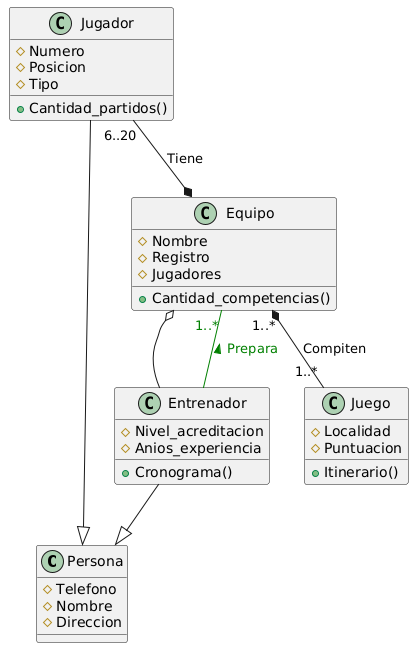

The diagram above was rendered by PlantUML. Its source (embedded in the PNG):
@startuml
class Persona{
    #Telefono
    #Nombre
    #Direccion
}

class Jugador{
    #Numero
    #Posicion
    #Tipo
    +Cantidad_partidos()
}

class Entrenador{
    #Nivel_acreditacion
    #Anios_experiencia
    +Cronograma()
}

class Equipo{
    #Nombre
    #Registro
    #Jugadores
    +Cantidad_competencias()
}

class Juego{
    #Localidad
    #Puntuacion
    +Itinerario()
}

Jugador --|> Persona
Entrenador --|> Persona
Equipo "1..*" *-- "1..*" Juego:Compiten
Jugador "6..20" --* Equipo: Tiene
Equipo o-- Entrenador : "          "
Equipo "1..*" -- Entrenador #green;text:green  :Prepara <
@enduml